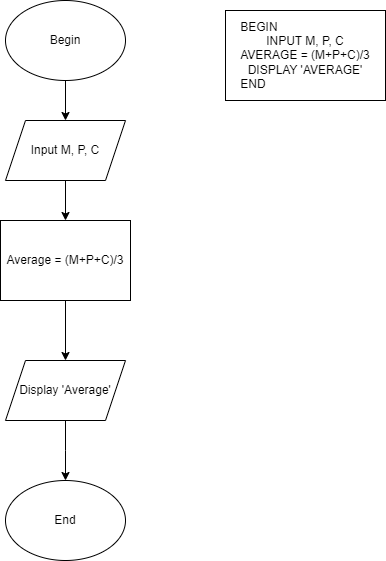

The diagram above was exported from draw.io. Its source (the exported page's mxGraphModel, read from the mxfile embedded in the PNG):
<mxGraphModel dx="1098" dy="820" grid="1" gridSize="10" guides="1" tooltips="1" connect="1" arrows="1" fold="1" page="1" pageScale="1" pageWidth="827" pageHeight="1169" math="0" shadow="0">
  <root>
    <mxCell id="0" />
    <mxCell id="1" parent="0" />
    <mxCell id="MMK_hYtqICzzZSkFQv4J-9" value="" style="edgeStyle=orthogonalEdgeStyle;rounded=0;orthogonalLoop=1;jettySize=auto;html=1;" parent="1" source="MMK_hYtqICzzZSkFQv4J-1" target="MMK_hYtqICzzZSkFQv4J-2" edge="1">
      <mxGeometry relative="1" as="geometry" />
    </mxCell>
    <mxCell id="MMK_hYtqICzzZSkFQv4J-1" value="Begin" style="ellipse;whiteSpace=wrap;html=1;" parent="1" vertex="1">
      <mxGeometry x="350" y="60" width="120" height="80" as="geometry" />
    </mxCell>
    <mxCell id="MMK_hYtqICzzZSkFQv4J-19" value="" style="edgeStyle=orthogonalEdgeStyle;rounded=0;orthogonalLoop=1;jettySize=auto;html=1;" parent="1" source="MMK_hYtqICzzZSkFQv4J-2" target="MMK_hYtqICzzZSkFQv4J-5" edge="1">
      <mxGeometry relative="1" as="geometry" />
    </mxCell>
    <mxCell id="MMK_hYtqICzzZSkFQv4J-2" value="Input M, P, C" style="shape=parallelogram;perimeter=parallelogramPerimeter;whiteSpace=wrap;html=1;fixedSize=1;" parent="1" vertex="1">
      <mxGeometry x="350" y="180" width="120" height="60" as="geometry" />
    </mxCell>
    <mxCell id="MMK_hYtqICzzZSkFQv4J-18" value="" style="edgeStyle=orthogonalEdgeStyle;rounded=0;orthogonalLoop=1;jettySize=auto;html=1;" parent="1" source="MMK_hYtqICzzZSkFQv4J-5" target="MMK_hYtqICzzZSkFQv4J-6" edge="1">
      <mxGeometry relative="1" as="geometry" />
    </mxCell>
    <mxCell id="MMK_hYtqICzzZSkFQv4J-5" value="Average = (M+P+C)/3" style="rounded=0;whiteSpace=wrap;html=1;" parent="1" vertex="1">
      <mxGeometry x="345" y="280" width="130" height="80" as="geometry" />
    </mxCell>
    <mxCell id="MMK_hYtqICzzZSkFQv4J-17" value="" style="edgeStyle=orthogonalEdgeStyle;rounded=0;orthogonalLoop=1;jettySize=auto;html=1;" parent="1" source="MMK_hYtqICzzZSkFQv4J-6" edge="1">
      <mxGeometry relative="1" as="geometry">
        <mxPoint x="410" y="540" as="targetPoint" />
      </mxGeometry>
    </mxCell>
    <mxCell id="MMK_hYtqICzzZSkFQv4J-6" value="Display 'Average'" style="shape=parallelogram;perimeter=parallelogramPerimeter;whiteSpace=wrap;html=1;fixedSize=1;" parent="1" vertex="1">
      <mxGeometry x="350" y="420" width="120" height="60" as="geometry" />
    </mxCell>
    <mxCell id="MMK_hYtqICzzZSkFQv4J-7" value="End" style="ellipse;whiteSpace=wrap;html=1;" parent="1" vertex="1">
      <mxGeometry x="350" y="540" width="120" height="80" as="geometry" />
    </mxCell>
    <mxCell id="MMK_hYtqICzzZSkFQv4J-20" value="&lt;div style=&quot;text-align: left;&quot;&gt;&lt;span style=&quot;background-color: initial;&quot;&gt;BEGIN&lt;/span&gt;&lt;/div&gt;INPUT M, P, C&lt;br&gt;AVERAGE = (M+P+C)/3&lt;br&gt;DISPLAY 'AVERAGE'&lt;br&gt;&lt;div style=&quot;text-align: left;&quot;&gt;&lt;span style=&quot;background-color: initial;&quot;&gt;END&lt;/span&gt;&lt;/div&gt;" style="rounded=0;whiteSpace=wrap;html=1;" parent="1" vertex="1">
      <mxGeometry x="570" y="70" width="160" height="90" as="geometry" />
    </mxCell>
  </root>
</mxGraphModel>